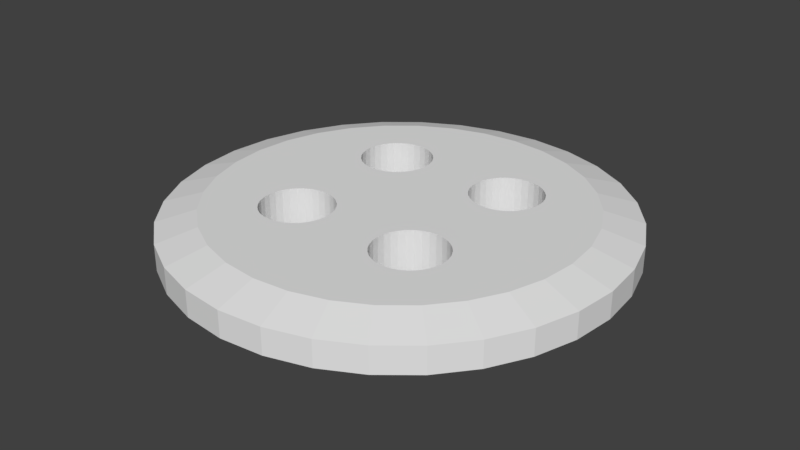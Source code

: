 # Source: Button.blend  (saved by Blender 2.79.0; exported with 4.5.12 LTS)
import bpy
from mathutils import Matrix  # noqa: F401  (used for matrix-valued properties, if any)

bpy.ops.wm.read_factory_settings(use_empty=True)
scene = bpy.context.scene
scene.name = 'Scene'

# ---- collections
col_collection_1 = bpy.data.collections.new('Collection 1'); scene.collection.children.link(col_collection_1)

# ---- world
world_world = bpy.data.worlds.new('World'); scene.world = world_world
world_world.color = (0.05088, 0.05088, 0.05088)
world_world.use_sun_shadow = False
world_world.sun_shadow_jitter_overblur = 0.0
world_world.cycles.sampling_method = 'MANUAL'

# ---- meshes
me_cylinder_010 = bpy.data.meshes.new('Cylinder.010')
me_cylinder_010.from_pydata([(0.0, 1.0, -1.0), (0.0, 1.0, 1.0), (0.1951, 0.9808, -1.0), (0.1951, 0.9808, 1.0), (0.3827, 0.9239, -1.0), (0.3827, 0.9239, 1.0), (0.5556, 0.8315, -1.0), (0.5556, 0.8315, 1.0), (0.7071, 0.7071, -1.0), (0.7071, 0.7071, 1.0), (0.8315, 0.5556, -1.0), (0.8315, 0.5556, 1.0), (0.9239, 0.3827, -1.0), (0.9239, 0.3827, 1.0), (0.9808, 0.1951, -1.0), (0.9808, 0.1951, 1.0), (1.0, 7.55e-08, -1.0), (1.0, 7.55e-08, 1.0), (0.9808, -0.1951, -1.0), (0.9808, -0.1951, 1.0), (0.9239, -0.3827, -1.0), (0.9239, -0.3827, 1.0), (0.8315, -0.5556, -1.0), (0.8315, -0.5556, 1.0), (0.7071, -0.7071, -1.0), (0.7071, -0.7071, 1.0), (0.5556, -0.8315, -1.0), (0.5556, -0.8315, 1.0), (0.3827, -0.9239, -1.0), (0.3827, -0.9239, 1.0), (0.1951, -0.9808, -1.0), (0.1951, -0.9808, 1.0), (-3.258e-07, -1.0, -1.0), (-3.258e-07, -1.0, 1.0), (-0.1951, -0.9808, -1.0), (-0.1951, -0.9808, 1.0), (-0.3827, -0.9239, -1.0), (-0.3827, -0.9239, 1.0), (-0.5556, -0.8315, -1.0), (-0.5556, -0.8315, 1.0), (-0.7071, -0.7071, -1.0), (-0.7071, -0.7071, 1.0), (-0.8315, -0.5556, -1.0), (-0.8315, -0.5556, 1.0), (-0.9239, -0.3827, -1.0), (-0.9239, -0.3827, 1.0), (-0.9808, -0.1951, -1.0), (-0.9808, -0.1951, 1.0), (-1.0, 9.656e-07, -1.0), (-1.0, 9.656e-07, 1.0), (-0.9808, 0.1951, -1.0), (-0.9808, 0.1951, 1.0), (-0.9239, 0.3827, -1.0), (-0.9239, 0.3827, 1.0), (-0.8315, 0.5556, -1.0), (-0.8315, 0.5556, 1.0), (-0.7071, 0.7071, -1.0), (-0.7071, 0.7071, 1.0), (-0.5556, 0.8315, -1.0), (-0.5556, 0.8315, 1.0), (-0.3827, 0.9239, -1.0), (-0.3827, 0.9239, 1.0), (-0.1951, 0.9808, -1.0), (-0.1951, 0.9808, 1.0), (-1.133e-08, 1.212, -0.536), (0.2364, 1.188, -0.536), (0.2364, 1.188, 0.536), (-1.133e-08, 1.212, 0.536), (0.4637, 1.119, -0.536), (0.4637, 1.119, 0.536), (0.6732, 1.007, -0.536), (0.6732, 1.007, 0.536), (0.8568, 0.8568, -0.536), (0.8568, 0.8568, 0.536), (1.007, 0.6732, -0.536), (1.007, 0.6732, 0.536), (1.119, 0.4637, -0.536), (1.119, 0.4637, 0.536), (1.188, 0.2364, -0.536), (1.188, 0.2364, 0.536), (1.212, 2.406e-08, -0.536), (1.212, 2.406e-08, 0.536), (1.188, -0.2364, -0.536), (1.188, -0.2364, 0.536), (1.119, -0.4637, -0.536), (1.119, -0.4637, 0.536), (1.007, -0.6732, -0.536), (1.007, -0.6732, 0.536), (0.8568, -0.8568, -0.536), (0.8568, -0.8568, 0.536), (0.6732, -1.007, -0.536), (0.6732, -1.007, 0.536), (0.4637, -1.119, -0.536), (0.4637, -1.119, 0.536), (0.2364, -1.188, -0.536), (0.2364, -1.188, 0.536), (-4.061e-07, -1.212, -0.536), (-4.061e-07, -1.212, 0.536), (-0.2364, -1.188, -0.536), (-0.2364, -1.188, 0.536), (-0.4637, -1.119, -0.536), (-0.4637, -1.119, 0.536), (-0.6732, -1.007, -0.536), (-0.6732, -1.007, 0.536), (-0.8568, -0.8568, -0.536), (-0.8568, -0.8568, 0.536), (-1.007, -0.6732, -0.536), (-1.007, -0.6732, 0.536), (-1.119, -0.4637, -0.536), (-1.119, -0.4637, 0.536), (-1.188, -0.2364, -0.536), (-1.188, -0.2364, 0.536), (-1.212, 1.103e-06, -0.536), (-1.212, 1.103e-06, 0.536), (-1.188, 0.2364, -0.536), (-1.188, 0.2364, 0.536), (-1.119, 0.4637, -0.536), (-1.119, 0.4637, 0.536), (-1.007, 0.6732, -0.536), (-1.007, 0.6732, 0.536), (-0.8568, 0.8568, -0.536), (-0.8568, 0.8568, 0.536), (-0.6732, 1.007, -0.536), (-0.6732, 1.007, 0.536), (-0.4637, 1.119, -0.536), (-0.4637, 1.119, 0.536), (-0.2364, 1.188, -0.536), (-0.2364, 1.188, 0.536), (0.5403, -0.2854, 1.0), (0.5403, -0.2854, -1.0), (0.5514, -0.322, 1.0), (0.5514, -0.322, -1.0), (0.3981, -0.5514, 1.0), (0.3981, -0.5514, -1.0), (0.36, -0.5551, 1.0), (0.36, -0.5551, -1.0), (0.498, -0.2221, 1.0), (0.498, -0.2221, -1.0), (0.5222, -0.2517, 1.0), (0.5222, -0.2517, -1.0), (0.2221, 0.2701, -1.0), (0.2221, 0.2701, 1.0), (0.2517, 0.2459, -1.0), (0.2517, 0.2459, 1.0), (0.2854, 0.5883, -1.0), (0.2854, 0.5883, 1.0), (0.2517, 0.5702, -1.0), (0.2517, 0.5702, 1.0), (0.1979, 0.2997, -1.0), (0.1979, 0.2997, 1.0), (0.2221, 0.546, -1.0), (0.2221, 0.546, 1.0), (-0.2221, 0.546, -1.0), (-0.2221, 0.546, 1.0), (-0.2221, 0.2701, -1.0), (-0.2221, 0.2701, 1.0), (-0.2517, 0.5702, -1.0), (-0.2517, 0.5702, 1.0), (-0.1979, 0.2997, -1.0), (-0.1979, 0.2997, 1.0), (0.1798, 0.4827, -1.0), (0.1798, 0.4827, 1.0), (0.36, 0.213, -1.0), (0.36, 0.213, 1.0), (0.1979, 0.5164, -1.0), (0.1979, 0.5164, 1.0), (0.1687, 0.4461, -1.0), (0.1687, 0.4461, 1.0), (0.2854, 0.2278, -1.0), (0.2854, 0.2278, 1.0), (0.322, 0.2167, -1.0), (0.322, 0.2167, 1.0), (0.3981, 0.2167, -1.0), (0.3981, 0.2167, 1.0), (0.4347, 0.2278, -1.0), (0.4347, 0.2278, 1.0), (-0.1687, 0.37, -1.0), (-0.1687, 0.37, 1.0), (-0.1979, 0.5164, -1.0), (-0.1979, 0.5164, 1.0), (-0.165, 0.4081, -1.0), (-0.165, 0.4081, 1.0), (-0.1798, 0.3334, -1.0), (-0.1798, 0.3334, 1.0), (-0.2854, 0.5883, -1.0), (-0.2854, 0.5883, 1.0), (0.1798, 0.3334, -1.0), (0.1798, 0.3334, 1.0), (0.1687, 0.37, -1.0), (0.1687, 0.37, 1.0), (0.165, 0.4081, -1.0), (0.165, 0.4081, 1.0), (-0.2517, 0.2459, -1.0), (-0.2517, 0.2459, 1.0), (-0.3981, -0.1687, 1.0), (-0.3981, -0.1687, -1.0), (-0.36, -0.165, 1.0), (-0.36, -0.165, -1.0), (-0.4347, -0.1798, 1.0), (-0.4347, -0.1798, -1.0), (-0.4684, -0.5222, 1.0), (-0.4684, -0.5222, -1.0), (-0.498, -0.498, 1.0), (-0.498, -0.498, -1.0), (-0.4684, -0.1979, 1.0), (-0.4684, -0.1979, -1.0), (-0.5222, -0.4684, 1.0), (-0.5222, -0.4684, -1.0), (-0.322, -0.5514, 1.0), (-0.322, -0.5514, -1.0), (-0.2854, -0.5403, 1.0), (-0.2854, -0.5403, -1.0), (0.322, -0.1687, 1.0), (0.322, -0.1687, -1.0), (0.2854, -0.1798, 1.0), (0.2854, -0.1798, -1.0), (0.36, -0.165, 1.0), (0.36, -0.165, -1.0), (-0.5403, -0.4347, 1.0), (-0.5403, -0.4347, -1.0), (-0.5514, -0.3981, 1.0), (-0.5514, -0.3981, -1.0), (-0.4347, -0.5403, 1.0), (-0.4347, -0.5403, -1.0), (-0.3981, -0.5514, 1.0), (-0.3981, -0.5514, -1.0), (-0.36, -0.5551, 1.0), (-0.36, -0.5551, -1.0), (-0.5403, 0.4827, -1.0), (-0.5403, 0.4827, 1.0), (-0.5222, 0.5164, -1.0), (-0.5222, 0.5164, 1.0), (-0.36, 0.213, -1.0), (-0.36, 0.213, 1.0), (-0.3981, 0.2167, -1.0), (-0.3981, 0.2167, 1.0), (-0.5514, 0.4461, -1.0), (-0.5514, 0.4461, 1.0), (-0.4347, 0.2278, -1.0), (-0.4347, 0.2278, 1.0), (-0.498, 0.2701, -1.0), (-0.498, 0.2701, 1.0), (-0.4347, 0.5883, -1.0), (-0.4347, 0.5883, 1.0), (-0.4684, 0.2459, -1.0), (-0.4684, 0.2459, 1.0), (-0.5222, 0.2997, -1.0), (-0.5222, 0.2997, 1.0), (-0.322, 0.2167, -1.0), (-0.322, 0.2167, 1.0), (-0.498, 0.546, -1.0), (-0.498, 0.546, 1.0), (-0.4684, 0.5702, -1.0), (-0.4684, 0.5702, 1.0), (-0.5551, 0.4081, -1.0), (-0.5551, 0.4081, 1.0), (-0.5514, 0.37, -1.0), (-0.5514, 0.37, 1.0), (-0.5403, 0.3334, -1.0), (-0.5403, 0.3334, 1.0), (0.5514, -0.3981, 1.0), (0.5514, -0.3981, -1.0), (0.5551, -0.36, 1.0), (0.5551, -0.36, -1.0), (0.2221, -0.498, 1.0), (0.2221, -0.498, -1.0), (0.2517, -0.5222, 1.0), (0.2517, -0.5222, -1.0), (0.5403, -0.4347, 1.0), (0.5403, -0.4347, -1.0), (0.2854, -0.5403, 1.0), (0.2854, -0.5403, -1.0), (-0.5551, -0.36, 1.0), (-0.5551, -0.36, -1.0), (-0.5514, -0.322, 1.0), (-0.5514, -0.322, -1.0), (-0.5222, -0.2517, 1.0), (-0.5222, -0.2517, -1.0), (-0.498, -0.2221, 1.0), (-0.498, -0.2221, -1.0), (0.4347, -0.1798, 1.0), (0.4347, -0.1798, -1.0), (0.4684, -0.1979, 1.0), (0.4684, -0.1979, -1.0), (0.322, -0.5514, 1.0), (0.322, -0.5514, -1.0), (0.4347, -0.5403, 1.0), (0.4347, -0.5403, -1.0), (0.1979, -0.4684, 1.0), (0.1979, -0.4684, -1.0), (0.165, -0.36, 1.0), (0.165, -0.36, -1.0), (0.1687, -0.3981, 1.0), (0.1687, -0.3981, -1.0), (0.1798, -0.4347, 1.0), (0.1798, -0.4347, -1.0), (0.3981, -0.1687, 1.0), (0.3981, -0.1687, -1.0), (-0.5403, -0.2854, 1.0), (-0.5403, -0.2854, -1.0), (0.5222, -0.4684, 1.0), (0.5222, -0.4684, -1.0), (0.498, -0.498, 1.0), (0.498, -0.498, -1.0), (0.4684, -0.5222, 1.0), (0.4684, -0.5222, -1.0), (0.1687, -0.322, 1.0), (0.1687, -0.322, -1.0), (0.1798, -0.2854, 1.0), (0.1798, -0.2854, -1.0), (0.4684, 0.2459, -1.0), (0.4684, 0.2459, 1.0), (0.5403, 0.3334, -1.0), (0.5403, 0.3334, 1.0), (0.5222, 0.2997, -1.0), (0.5222, 0.2997, 1.0), (0.498, 0.2701, -1.0), (0.498, 0.2701, 1.0), (0.2517, -0.1979, 1.0), (0.2517, -0.1979, -1.0), (0.2221, -0.2221, 1.0), (0.2221, -0.2221, -1.0), (0.4347, 0.5883, -1.0), (0.4347, 0.5883, 1.0), (0.3981, 0.5994, -1.0), (0.3981, 0.5994, 1.0), (0.36, 0.6031, -1.0), (0.36, 0.6031, 1.0), (-0.1687, 0.4461, -1.0), (-0.1687, 0.4461, 1.0), (-0.1798, 0.4827, -1.0), (-0.1798, 0.4827, 1.0), (0.5514, 0.37, -1.0), (0.5514, 0.37, 1.0), (0.5403, 0.4827, -1.0), (0.5403, 0.4827, 1.0), (0.5514, 0.4461, -1.0), (0.5514, 0.4461, 1.0), (0.5551, 0.4081, -1.0), (0.5551, 0.4081, 1.0), (-0.3981, 0.5994, -1.0), (-0.3981, 0.5994, 1.0), (-0.2221, -0.498, 1.0), (-0.2221, -0.498, -1.0), (-0.36, 0.6031, -1.0), (-0.36, 0.6031, 1.0), (0.322, 0.5994, -1.0), (0.322, 0.5994, 1.0), (-0.2854, 0.2278, -1.0), (-0.2854, 0.2278, 1.0), (0.4684, 0.5702, -1.0), (0.4684, 0.5702, 1.0), (0.498, 0.546, -1.0), (0.498, 0.546, 1.0), (0.5222, 0.5164, -1.0), (0.5222, 0.5164, 1.0), (-0.1979, -0.4684, 1.0), (-0.1979, -0.4684, -1.0), (-0.1798, -0.4347, 1.0), (-0.1798, -0.4347, -1.0), (-0.165, -0.36, 1.0), (-0.165, -0.36, -1.0), (-0.1687, -0.3981, 1.0), (-0.1687, -0.3981, -1.0), (-0.2854, -0.1798, 1.0), (-0.2854, -0.1798, -1.0), (-0.2517, -0.1979, 1.0), (-0.2517, -0.1979, -1.0), (-0.1687, -0.322, 1.0), (-0.1687, -0.322, -1.0), (-0.2221, -0.2221, 1.0), (-0.2221, -0.2221, -1.0), (-0.2517, -0.5222, 1.0), (-0.2517, -0.5222, -1.0), (0.1979, -0.2517, 1.0), (0.1979, -0.2517, -1.0), (-0.322, 0.5994, -1.0), (-0.322, 0.5994, 1.0), (-0.322, -0.1687, 1.0), (-0.322, -0.1687, -1.0), (-0.1979, -0.2517, 1.0), (-0.1979, -0.2517, -1.0), (-0.1798, -0.2854, 1.0), (-0.1798, -0.2854, -1.0)], [], [(17, 19, 83, 81), (36, 34, 98, 100), (18, 16, 80, 82), (51, 53, 117, 115), (33, 35, 99, 97), (52, 50, 114, 116), (15, 17, 81, 79), (34, 32, 96, 98), (16, 14, 78, 80), (49, 51, 115, 113), (31, 33, 97, 95), (50, 48, 112, 114), (13, 15, 79, 77), (32, 30, 94, 96), (14, 12, 76, 78), (47, 49, 113, 111), (29, 31, 95, 93), (48, 46, 110, 112), (11, 13, 77, 75), (30, 28, 92, 94), (63, 1, 67, 127), (12, 10, 74, 76), (45, 47, 111, 109), (0, 62, 126, 64), (27, 29, 93, 91), (46, 44, 108, 110), (9, 11, 75, 73), (28, 26, 90, 92), (61, 63, 127, 125), (10, 8, 72, 74), (3, 1, 63, 61, 59, 57, 55, 255, 237, 229, 231, 251, 253, 243, 341, 345, 377, 185, 157, 153, 179, 331, 329, 181, 191, 167, 161, 165, 151, 147, 145, 347, 327, 325, 323, 351, 353, 355, 335, 337, 339, 11, 9, 7, 5), (43, 45, 109, 107), (62, 60, 124, 126), (0, 2, 4, 6, 8, 10, 338, 336, 334, 354, 352, 350, 322, 324, 326, 346, 144, 146, 150, 164, 160, 166, 190, 180, 328, 330, 178, 152, 156, 184, 376, 344, 340, 242, 252, 250, 230, 228, 236, 254, 54, 56, 58, 60, 62), (64, 67, 66, 65), (65, 66, 69, 68), (68, 69, 71, 70), (70, 71, 73, 72), (72, 73, 75, 74), (74, 75, 77, 76), (76, 77, 79, 78), (78, 79, 81, 80), (80, 81, 83, 82), (82, 83, 85, 84), (84, 85, 87, 86), (86, 87, 89, 88), (88, 89, 91, 90), (90, 91, 93, 92), (92, 93, 95, 94), (94, 95, 97, 96), (96, 97, 99, 98), (98, 99, 101, 100), (100, 101, 103, 102), (102, 103, 105, 104), (104, 105, 107, 106), (106, 107, 109, 108), (108, 109, 111, 110), (110, 111, 113, 112), (112, 113, 115, 114), (114, 115, 117, 116), (116, 117, 119, 118), (118, 119, 121, 120), (120, 121, 123, 122), (122, 123, 125, 124), (124, 125, 127, 126), (126, 127, 67, 64), (2, 0, 64, 65), (54, 52, 116, 118), (35, 37, 101, 99), (1, 3, 66, 67), (53, 55, 119, 117), (20, 18, 82, 84), (38, 36, 100, 102), (19, 21, 85, 83), (56, 54, 118, 120), (37, 39, 103, 101), (4, 2, 65, 68), (55, 57, 121, 119), (22, 20, 84, 86), (3, 5, 69, 66), (40, 38, 102, 104), (21, 23, 87, 85), (58, 56, 120, 122), (39, 41, 105, 103), (6, 4, 68, 70), (57, 59, 123, 121), (24, 22, 86, 88), (5, 7, 71, 69), (42, 40, 104, 106), (23, 25, 89, 87), (60, 58, 122, 124), (41, 43, 107, 105), (8, 6, 70, 72), (59, 61, 125, 123), (26, 24, 88, 90), (7, 9, 73, 71), (44, 42, 106, 108), (25, 27, 91, 89), (371, 370, 366, 367), (192, 193, 155, 154), (162, 163, 173, 172), (269, 268, 260, 261), (154, 155, 159, 158), (309, 308, 306, 307), (205, 204, 278, 279), (275, 274, 272, 273), (234, 235, 233, 232), (299, 298, 274, 275), (164, 165, 161, 160), (184, 185, 377, 376), (209, 208, 210, 211), (219, 218, 206, 207), (383, 382, 380, 381), (285, 284, 134, 135), (277, 276, 298, 299), (213, 212, 214, 215), (131, 130, 128, 129), (334, 335, 355, 354), (186, 187, 149, 148), (375, 374, 308, 309), (271, 270, 284, 285), (248, 249, 349, 348), (265, 264, 266, 267), (330, 331, 179, 178), (273, 272, 220, 221), (240, 241, 245, 244), (221, 220, 218, 219), (140, 141, 143, 142), (150, 151, 165, 164), (354, 355, 353, 352), (250, 251, 231, 230), (281, 280, 296, 297), (135, 134, 132, 133), (381, 380, 370, 371), (254, 255, 257, 256), (322, 323, 325, 324), (367, 366, 364, 365), (139, 138, 136, 137), (223, 222, 224, 225), (236, 237, 255, 254), (228, 229, 237, 236), (365, 364, 378, 379), (267, 266, 270, 271), (297, 296, 216, 217), (307, 306, 290, 291), (174, 175, 311, 310), (301, 300, 268, 269), (340, 341, 243, 242), (283, 282, 280, 281), (291, 290, 292, 293), (369, 368, 382, 383), (314, 315, 313, 312), (176, 177, 181, 180), (242, 243, 253, 252), (227, 226, 208, 209), (188, 189, 187, 186), (11, 339, 333, 313, 315, 317, 311, 175, 173, 163, 171, 169, 143, 141, 149, 187, 189, 191, 181, 177, 183, 159, 155, 193, 349, 249, 233, 235, 239, 245, 241, 247, 259, 257, 255, 55, 53, 51, 49, 47, 45, 272, 274, 298, 276, 278, 204, 198, 194, 196, 378, 364, 366, 370, 380, 382, 368, 360, 290, 306, 308, 374, 320, 318, 214, 212, 216, 296, 280, 282, 136, 138, 128, 130, 262, 21, 19, 17, 15, 13), (21, 262, 260, 268, 300, 302, 304, 286, 132, 134, 284, 270, 266, 264, 288, 294, 292, 290, 360, 362, 358, 356, 342, 372, 210, 208, 226, 224, 222, 200, 202, 206, 218, 220, 272, 45, 43, 41, 39, 37, 35, 33, 31, 29, 27, 25, 23), (348, 349, 193, 192), (166, 167, 191, 190), (303, 302, 300, 301), (54, 254, 256, 258, 246, 240, 244, 238, 234, 232, 248, 348, 192, 154, 158, 182, 176, 180, 190, 188, 186, 148, 140, 142, 168, 170, 162, 172, 174, 310, 316, 314, 312, 332, 338, 10, 12, 14, 16, 18, 20, 263, 131, 129, 139, 137, 283, 281, 297, 217, 213, 215, 319, 321, 375, 309, 307, 291, 361, 369, 383, 381, 371, 367, 365, 379, 197, 195, 199, 205, 279, 277, 299, 275, 273, 44, 46, 48, 50, 52), (44, 273, 221, 219, 207, 203, 201, 223, 225, 227, 209, 211, 373, 343, 357, 359, 363, 361, 291, 293, 295, 289, 265, 267, 271, 285, 135, 133, 287, 305, 303, 301, 269, 261, 263, 20, 22, 24, 26, 28, 30, 32, 34, 36, 38, 40, 42), (289, 288, 264, 265), (312, 313, 333, 332), (295, 294, 288, 289), (279, 278, 276, 277), (244, 245, 239, 238), (178, 179, 153, 152), (168, 169, 171, 170), (180, 181, 329, 328), (203, 202, 200, 201), (256, 257, 259, 258), (146, 147, 151, 150), (225, 224, 226, 227), (252, 253, 251, 250), (170, 171, 163, 162), (293, 292, 294, 295), (182, 183, 177, 176), (338, 339, 337, 336), (172, 173, 175, 174), (156, 157, 185, 184), (246, 247, 241, 240), (326, 327, 347, 346), (343, 342, 356, 357), (361, 360, 368, 369), (346, 347, 145, 144), (133, 132, 286, 287), (211, 210, 372, 373), (201, 200, 222, 223), (324, 325, 327, 326), (195, 194, 198, 199), (142, 143, 169, 168), (258, 259, 247, 246), (152, 153, 157, 156), (316, 317, 315, 314), (190, 191, 189, 188), (199, 198, 204, 205), (287, 286, 304, 305), (359, 358, 362, 363), (263, 262, 130, 131), (144, 145, 147, 146), (158, 159, 183, 182), (336, 337, 335, 334), (261, 260, 262, 263), (129, 128, 138, 139), (357, 356, 358, 359), (305, 304, 302, 303), (332, 333, 339, 338), (160, 161, 167, 166), (319, 318, 320, 321), (137, 136, 282, 283), (197, 196, 194, 195), (352, 353, 351, 350), (379, 378, 196, 197), (344, 345, 341, 340), (373, 372, 342, 343), (207, 206, 202, 203), (230, 231, 229, 228), (321, 320, 374, 375), (376, 377, 345, 344), (363, 362, 360, 361), (350, 351, 323, 322), (217, 216, 212, 213), (148, 149, 141, 140), (328, 329, 331, 330), (232, 233, 249, 248), (215, 214, 318, 319), (310, 311, 317, 316), (238, 239, 235, 234)])
me_cylinder_010.use_remesh_preserve_volume = False
me_cylinder_010.use_remesh_preserve_attributes = False
me_cylinder_010.use_mirror_vertex_groups = False
me_cylinder_010.update()

# ---- objects
ob_cylinder = bpy.data.objects.new('Cylinder', me_cylinder_010)

# ---- transforms, parenting, visibility, modifiers, constraints
ob_cylinder.location = (0.0, 0.0, 0.0)
ob_cylinder.scale = (0.8332, 0.8332, 0.1114)
ob_cylinder.lineart.crease_threshold = 0.0

# ---- collection membership
col_collection_1.objects.link(ob_cylinder)

# ---- scene / render settings (as saved in the file)
scene.frame_start = 1; scene.frame_end = 250; scene.frame_set(1)
scene.render.engine = 'BLENDER_EEVEE_NEXT'
scene.render.resolution_percentage = 50
scene.render.dither_intensity = 0.0
scene.cycles.use_denoising = False
scene.cycles.samples = 128
scene.cycles.sampling_pattern = 'TABULATED_SOBOL'
scene.cycles.use_adaptive_sampling = False
scene.cycles.use_light_tree = False
scene.cycles.blur_glossy = 0.0
scene.cycles.sample_clamp_indirect = 0.0
scene.view_settings.view_transform = 'Standard'
bpy.context.view_layer.update()

# ---- added for rendering (the .blend has no active camera and no usable light): camera, sun
cam_auto = bpy.data.cameras.new('AutoCamera')
cam_auto.lens = 50.0
cam_auto.sensor_width = 36.0
cam_auto.clip_end = 1000.0
ob_auto_camera = bpy.data.objects.new('AutoCamera', cam_auto)
scene.collection.objects.link(ob_auto_camera)
ob_auto_camera.location = (2.65005, -3.18007, 2.12004)
ob_auto_camera.rotation_euler = (1.09748, -7.21219e-08, 0.694738)
scene.camera = ob_auto_camera
light_auto_sun = bpy.data.lights.new('AutoSun', 'SUN')
light_auto_sun.energy = 3.0
light_auto_sun.angle = 0.0523599
ob_auto_sun = bpy.data.objects.new('AutoSun', light_auto_sun)
scene.collection.objects.link(ob_auto_sun)
ob_auto_sun.rotation_euler = (0.872665, 0.174533, 0.523599)
bpy.context.view_layer.update()

